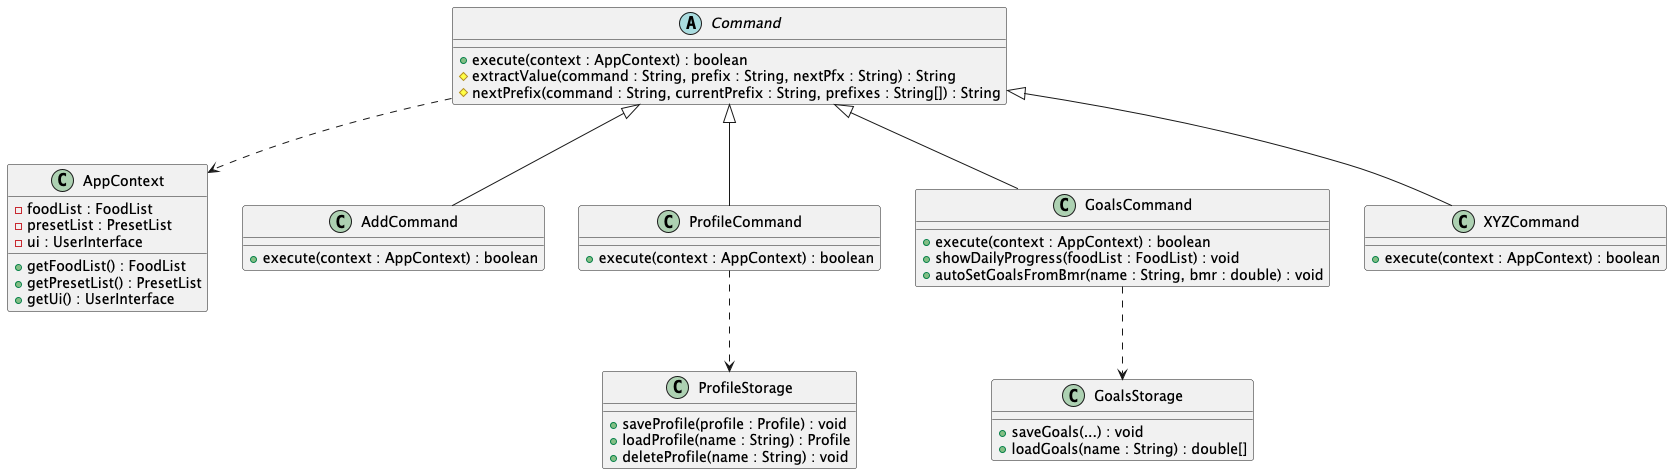

The diagram above was rendered by PlantUML. Its source (embedded in the PNG):
@startuml
abstract class Command {
  +execute(context : AppContext) : boolean
  #extractValue(command : String, prefix : String, nextPfx : String) : String
  #nextPrefix(command : String, currentPrefix : String, prefixes : String[]) : String
}

class AppContext {
  -foodList : FoodList
  -presetList : PresetList
  -ui : UserInterface
  +getFoodList() : FoodList
  +getPresetList() : PresetList
  +getUi() : UserInterface
}

class AddCommand {
  +execute(context : AppContext) : boolean
}

class ProfileCommand {
  +execute(context : AppContext) : boolean
}

class GoalsCommand {
  +execute(context : AppContext) : boolean
  +showDailyProgress(foodList : FoodList) : void
  +autoSetGoalsFromBmr(name : String, bmr : double) : void
}

class XYZCommand {
  +execute(context : AppContext) : boolean
}

class ProfileStorage {
  +saveProfile(profile : Profile) : void
  +loadProfile(name : String) : Profile
  +deleteProfile(name : String) : void
}

class GoalsStorage {
  +saveGoals(...) : void
  +loadGoals(name : String) : double[]
}

Command <|-- AddCommand
Command <|-- ProfileCommand
Command <|-- GoalsCommand
Command <|-- XYZCommand

Command ..> AppContext

ProfileCommand ..> ProfileStorage
GoalsCommand ..> GoalsStorage
@enduml